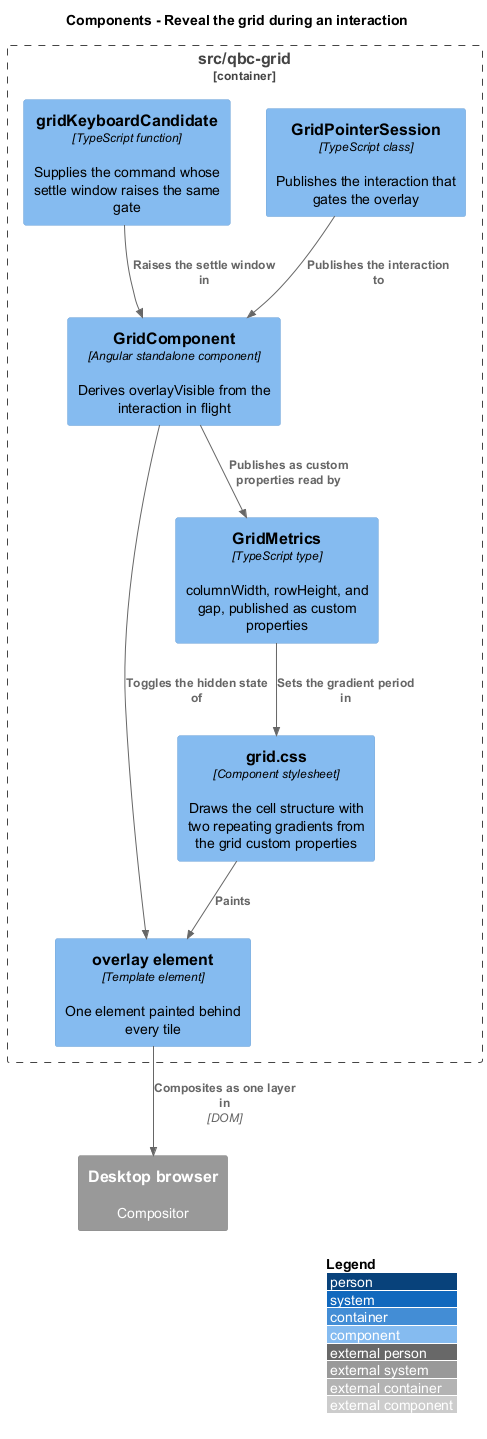

The diagram above was rendered by PlantUML. Its source (embedded in the PNG):
@startuml
!include <C4/C4_Component>
LAYOUT_WITH_LEGEND()
title Components - Reveal the grid during an interaction

Container_Boundary(components, "src/qbc-grid") {
  Component(grid, "GridComponent", "Angular standalone component", "Derives overlayVisible from the interaction in flight")
  Component(session, "GridPointerSession", "TypeScript class", "Publishes the interaction that gates the overlay")
  Component(keys, "gridKeyboardCandidate", "TypeScript function", "Supplies the command whose settle window raises the same gate")
  Component(overlay, "overlay element", "Template element", "One element painted behind every tile")
  Component(styles, "grid.css", "Component stylesheet", "Draws the cell structure with two repeating gradients from the grid custom properties")
  Component(metrics, "GridMetrics", "TypeScript type", "columnWidth, rowHeight, and gap, published as custom properties")
}

System_Ext(browser, "Desktop browser", "Compositor")

Rel(session, grid, "Publishes the interaction to")
Rel(keys, grid, "Raises the settle window in")
Rel(grid, overlay, "Toggles the hidden state of")
Rel(grid, metrics, "Publishes as custom properties read by")
Rel(metrics, styles, "Sets the gradient period in")
Rel(styles, overlay, "Paints")
Rel(overlay, browser, "Composites as one layer in", "DOM")
@enduml